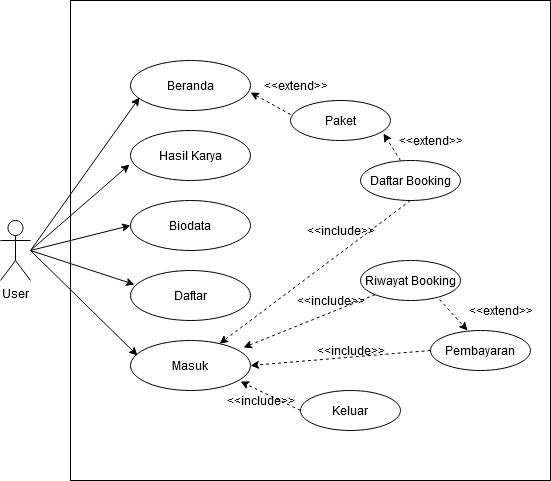

The diagram above was exported from draw.io. Its source (the exported page's mxGraphModel, read from the mxfile embedded in the PNG):
<mxGraphModel dx="1422" dy="794" grid="1" gridSize="10" guides="1" tooltips="1" connect="1" arrows="1" fold="1" page="1" pageScale="1" pageWidth="850" pageHeight="1100" math="0" shadow="0">
  <root>
    <mxCell id="0" />
    <mxCell id="1" parent="0" />
    <mxCell id="SqnBKVXx0SgDacvgUM5R-33" value="" style="whiteSpace=wrap;html=1;aspect=fixed;" parent="1" vertex="1">
      <mxGeometry x="200" y="40" width="480" height="480" as="geometry" />
    </mxCell>
    <mxCell id="SqnBKVXx0SgDacvgUM5R-1" value="User" style="shape=umlActor;verticalLabelPosition=bottom;verticalAlign=top;html=1;outlineConnect=0;" parent="1" vertex="1">
      <mxGeometry x="130" y="260" width="30" height="60" as="geometry" />
    </mxCell>
    <mxCell id="SqnBKVXx0SgDacvgUM5R-2" value="Beranda" style="ellipse;whiteSpace=wrap;html=1;" parent="1" vertex="1">
      <mxGeometry x="260" y="100" width="120" height="50" as="geometry" />
    </mxCell>
    <mxCell id="SqnBKVXx0SgDacvgUM5R-3" value="Hasil Karya" style="ellipse;whiteSpace=wrap;html=1;" parent="1" vertex="1">
      <mxGeometry x="260" y="170" width="120" height="50" as="geometry" />
    </mxCell>
    <mxCell id="SqnBKVXx0SgDacvgUM5R-4" value="Biodata" style="ellipse;whiteSpace=wrap;html=1;" parent="1" vertex="1">
      <mxGeometry x="260" y="240" width="120" height="50" as="geometry" />
    </mxCell>
    <mxCell id="SqnBKVXx0SgDacvgUM5R-5" value="Daftar" style="ellipse;whiteSpace=wrap;html=1;" parent="1" vertex="1">
      <mxGeometry x="260" y="310" width="120" height="50" as="geometry" />
    </mxCell>
    <mxCell id="SqnBKVXx0SgDacvgUM5R-6" value="Masuk" style="ellipse;whiteSpace=wrap;html=1;" parent="1" vertex="1">
      <mxGeometry x="260" y="380" width="120" height="50" as="geometry" />
    </mxCell>
    <mxCell id="SqnBKVXx0SgDacvgUM5R-7" value="Paket" style="ellipse;whiteSpace=wrap;html=1;" parent="1" vertex="1">
      <mxGeometry x="420" y="140" width="100" height="40" as="geometry" />
    </mxCell>
    <mxCell id="SqnBKVXx0SgDacvgUM5R-8" value="Daftar Booking" style="ellipse;whiteSpace=wrap;html=1;" parent="1" vertex="1">
      <mxGeometry x="490" y="200" width="100" height="40" as="geometry" />
    </mxCell>
    <mxCell id="SqnBKVXx0SgDacvgUM5R-9" value="Riwayat Booking" style="ellipse;whiteSpace=wrap;html=1;" parent="1" vertex="1">
      <mxGeometry x="490" y="300" width="100" height="40" as="geometry" />
    </mxCell>
    <mxCell id="SqnBKVXx0SgDacvgUM5R-10" value="Pembayaran" style="ellipse;whiteSpace=wrap;html=1;" parent="1" vertex="1">
      <mxGeometry x="560" y="370" width="100" height="40" as="geometry" />
    </mxCell>
    <mxCell id="SqnBKVXx0SgDacvgUM5R-11" value="" style="endArrow=classic;html=1;entryX=0.075;entryY=0.74;entryDx=0;entryDy=0;entryPerimeter=0;" parent="1" target="SqnBKVXx0SgDacvgUM5R-2" edge="1">
      <mxGeometry width="50" height="50" relative="1" as="geometry">
        <mxPoint x="160" y="290" as="sourcePoint" />
        <mxPoint x="210" y="240" as="targetPoint" />
      </mxGeometry>
    </mxCell>
    <mxCell id="SqnBKVXx0SgDacvgUM5R-12" value="" style="endArrow=classic;html=1;entryX=-0.008;entryY=0.68;entryDx=0;entryDy=0;entryPerimeter=0;" parent="1" target="SqnBKVXx0SgDacvgUM5R-3" edge="1">
      <mxGeometry width="50" height="50" relative="1" as="geometry">
        <mxPoint x="160" y="290" as="sourcePoint" />
        <mxPoint x="269" y="137" as="targetPoint" />
      </mxGeometry>
    </mxCell>
    <mxCell id="SqnBKVXx0SgDacvgUM5R-14" value="" style="endArrow=classic;html=1;entryX=0;entryY=0.5;entryDx=0;entryDy=0;" parent="1" target="SqnBKVXx0SgDacvgUM5R-4" edge="1">
      <mxGeometry width="50" height="50" relative="1" as="geometry">
        <mxPoint x="160" y="290" as="sourcePoint" />
        <mxPoint x="260" y="265" as="targetPoint" />
      </mxGeometry>
    </mxCell>
    <mxCell id="SqnBKVXx0SgDacvgUM5R-15" value="" style="endArrow=classic;html=1;" parent="1" edge="1">
      <mxGeometry width="50" height="50" relative="1" as="geometry">
        <mxPoint x="160" y="290" as="sourcePoint" />
        <mxPoint x="264" y="324" as="targetPoint" />
      </mxGeometry>
    </mxCell>
    <mxCell id="SqnBKVXx0SgDacvgUM5R-17" value="" style="endArrow=classic;html=1;entryX=0.058;entryY=0.3;entryDx=0;entryDy=0;entryPerimeter=0;" parent="1" target="SqnBKVXx0SgDacvgUM5R-6" edge="1">
      <mxGeometry width="50" height="50" relative="1" as="geometry">
        <mxPoint x="160" y="290" as="sourcePoint" />
        <mxPoint x="264" y="324" as="targetPoint" />
      </mxGeometry>
    </mxCell>
    <mxCell id="SqnBKVXx0SgDacvgUM5R-18" value="" style="endArrow=classic;html=1;entryX=1;entryY=0.64;entryDx=0;entryDy=0;entryPerimeter=0;dashed=1;exitX=0;exitY=0.35;exitDx=0;exitDy=0;exitPerimeter=0;" parent="1" source="SqnBKVXx0SgDacvgUM5R-7" target="SqnBKVXx0SgDacvgUM5R-2" edge="1">
      <mxGeometry width="50" height="50" relative="1" as="geometry">
        <mxPoint x="420" y="160" as="sourcePoint" />
        <mxPoint x="470" y="110" as="targetPoint" />
      </mxGeometry>
    </mxCell>
    <mxCell id="SqnBKVXx0SgDacvgUM5R-19" value="" style="endArrow=classic;html=1;dashed=1;entryX=0.93;entryY=0.825;entryDx=0;entryDy=0;entryPerimeter=0;" parent="1" target="SqnBKVXx0SgDacvgUM5R-7" edge="1">
      <mxGeometry width="50" height="50" relative="1" as="geometry">
        <mxPoint x="530" y="200" as="sourcePoint" />
        <mxPoint x="580" y="150" as="targetPoint" />
      </mxGeometry>
    </mxCell>
    <mxCell id="SqnBKVXx0SgDacvgUM5R-20" value="" style="endArrow=classic;html=1;dashed=1;" parent="1" target="SqnBKVXx0SgDacvgUM5R-6" edge="1">
      <mxGeometry width="50" height="50" relative="1" as="geometry">
        <mxPoint x="540" y="240" as="sourcePoint" />
        <mxPoint x="590" y="190" as="targetPoint" />
      </mxGeometry>
    </mxCell>
    <mxCell id="SqnBKVXx0SgDacvgUM5R-21" value="" style="endArrow=classic;html=1;dashed=1;exitX=0;exitY=1;exitDx=0;exitDy=0;entryX=0.942;entryY=0.14;entryDx=0;entryDy=0;entryPerimeter=0;" parent="1" source="SqnBKVXx0SgDacvgUM5R-9" target="SqnBKVXx0SgDacvgUM5R-6" edge="1">
      <mxGeometry width="50" height="50" relative="1" as="geometry">
        <mxPoint x="540" y="240" as="sourcePoint" />
        <mxPoint x="349.1385758707181" y="383.14606809696147" as="targetPoint" />
      </mxGeometry>
    </mxCell>
    <mxCell id="SqnBKVXx0SgDacvgUM5R-22" value="" style="endArrow=classic;html=1;dashed=1;exitX=0.79;exitY=0.975;exitDx=0;exitDy=0;entryX=0.37;entryY=0;entryDx=0;entryDy=0;exitPerimeter=0;entryPerimeter=0;" parent="1" source="SqnBKVXx0SgDacvgUM5R-9" target="SqnBKVXx0SgDacvgUM5R-10" edge="1">
      <mxGeometry width="50" height="50" relative="1" as="geometry">
        <mxPoint x="504.64466094067257" y="334.14213562373106" as="sourcePoint" />
        <mxPoint x="373.03999999999996" y="387" as="targetPoint" />
      </mxGeometry>
    </mxCell>
    <mxCell id="SqnBKVXx0SgDacvgUM5R-23" value="" style="endArrow=classic;html=1;dashed=1;exitX=0;exitY=0.5;exitDx=0;exitDy=0;entryX=1;entryY=0.5;entryDx=0;entryDy=0;" parent="1" source="SqnBKVXx0SgDacvgUM5R-10" target="SqnBKVXx0SgDacvgUM5R-6" edge="1">
      <mxGeometry width="50" height="50" relative="1" as="geometry">
        <mxPoint x="504.64466094067257" y="334.14213562373106" as="sourcePoint" />
        <mxPoint x="373.03999999999996" y="387" as="targetPoint" />
      </mxGeometry>
    </mxCell>
    <mxCell id="SqnBKVXx0SgDacvgUM5R-24" value="Keluar" style="ellipse;whiteSpace=wrap;html=1;" parent="1" vertex="1">
      <mxGeometry x="430" y="430" width="100" height="40" as="geometry" />
    </mxCell>
    <mxCell id="SqnBKVXx0SgDacvgUM5R-25" value="" style="endArrow=classic;html=1;dashed=1;entryX=0.917;entryY=0.82;entryDx=0;entryDy=0;entryPerimeter=0;" parent="1" target="SqnBKVXx0SgDacvgUM5R-6" edge="1">
      <mxGeometry width="50" height="50" relative="1" as="geometry">
        <mxPoint x="430" y="450" as="sourcePoint" />
        <mxPoint x="480" y="400" as="targetPoint" />
      </mxGeometry>
    </mxCell>
    <mxCell id="SqnBKVXx0SgDacvgUM5R-26" value="&amp;lt;&amp;lt;extend&amp;gt;&amp;gt;" style="text;html=1;align=center;verticalAlign=middle;resizable=0;points=[];autosize=1;" parent="1" vertex="1">
      <mxGeometry x="385" y="115" width="80" height="20" as="geometry" />
    </mxCell>
    <mxCell id="SqnBKVXx0SgDacvgUM5R-27" value="&amp;lt;&amp;lt;extend&amp;gt;&amp;gt;" style="text;html=1;align=center;verticalAlign=middle;resizable=0;points=[];autosize=1;" parent="1" vertex="1">
      <mxGeometry x="520" y="170" width="80" height="20" as="geometry" />
    </mxCell>
    <mxCell id="SqnBKVXx0SgDacvgUM5R-28" value="&amp;lt;&amp;lt;include&amp;gt;&amp;gt;" style="text;html=1;align=center;verticalAlign=middle;resizable=0;points=[];autosize=1;" parent="1" vertex="1">
      <mxGeometry x="430" y="260" width="80" height="20" as="geometry" />
    </mxCell>
    <mxCell id="SqnBKVXx0SgDacvgUM5R-29" value="&amp;lt;&amp;lt;include&amp;gt;&amp;gt;" style="text;html=1;align=center;verticalAlign=middle;resizable=0;points=[];autosize=1;" parent="1" vertex="1">
      <mxGeometry x="420" y="330" width="80" height="20" as="geometry" />
    </mxCell>
    <mxCell id="SqnBKVXx0SgDacvgUM5R-30" value="&amp;lt;&amp;lt;include&amp;gt;&amp;gt;" style="text;html=1;align=center;verticalAlign=middle;resizable=0;points=[];autosize=1;" parent="1" vertex="1">
      <mxGeometry x="440" y="380" width="80" height="20" as="geometry" />
    </mxCell>
    <mxCell id="SqnBKVXx0SgDacvgUM5R-31" value="&amp;lt;&amp;lt;include&amp;gt;&amp;gt;" style="text;html=1;align=center;verticalAlign=middle;resizable=0;points=[];autosize=1;" parent="1" vertex="1">
      <mxGeometry x="350" y="430" width="80" height="20" as="geometry" />
    </mxCell>
    <mxCell id="SqnBKVXx0SgDacvgUM5R-32" value="&amp;lt;&amp;lt;extend&amp;gt;&amp;gt;" style="text;html=1;align=center;verticalAlign=middle;resizable=0;points=[];autosize=1;" parent="1" vertex="1">
      <mxGeometry x="590" y="340" width="80" height="20" as="geometry" />
    </mxCell>
  </root>
</mxGraphModel>